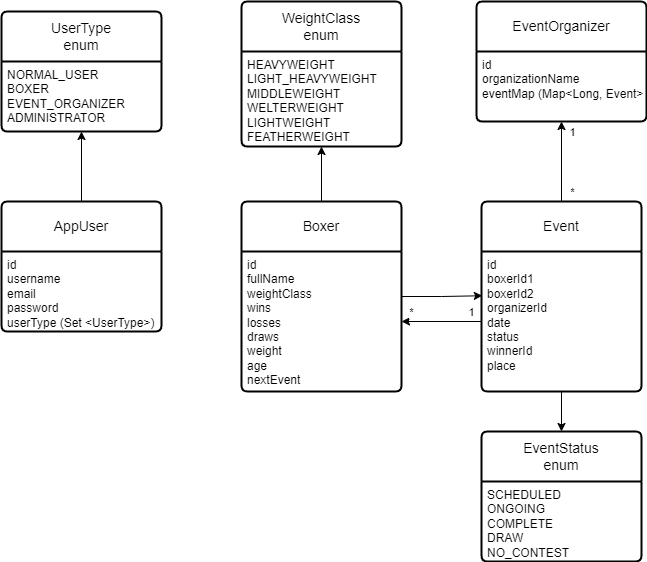

The diagram above was exported from draw.io. Its source (the exported page's mxGraphModel, read from the mxfile embedded in the PNG):
<mxGraphModel dx="2245" dy="622" grid="1" gridSize="10" guides="1" tooltips="1" connect="1" arrows="1" fold="1" page="1" pageScale="1" pageWidth="850" pageHeight="1100" math="0" shadow="0">
  <root>
    <mxCell id="0" />
    <mxCell id="1" parent="0" />
    <mxCell id="LVBYJsmcTYEXKQyN5NQk-95" style="edgeStyle=orthogonalEdgeStyle;rounded=0;orthogonalLoop=1;jettySize=auto;html=1;entryX=0.5;entryY=1;entryDx=0;entryDy=0;" edge="1" parent="1" source="LVBYJsmcTYEXKQyN5NQk-68" target="LVBYJsmcTYEXKQyN5NQk-83">
      <mxGeometry relative="1" as="geometry" />
    </mxCell>
    <mxCell id="LVBYJsmcTYEXKQyN5NQk-68" value="AppUser" style="swimlane;childLayout=stackLayout;horizontal=1;startSize=50;horizontalStack=0;rounded=1;fontSize=14;fontStyle=0;strokeWidth=2;resizeParent=0;resizeLast=1;shadow=0;dashed=0;align=center;arcSize=4;whiteSpace=wrap;html=1;" vertex="1" parent="1">
      <mxGeometry y="280" width="160" height="130" as="geometry" />
    </mxCell>
    <mxCell id="LVBYJsmcTYEXKQyN5NQk-69" value="id&lt;div&gt;username&lt;/div&gt;&lt;div&gt;email&lt;/div&gt;&lt;div&gt;password&lt;/div&gt;&lt;div&gt;userType (Set &amp;lt;UserType&amp;gt;)&lt;/div&gt;" style="align=left;strokeColor=none;fillColor=none;spacingLeft=4;fontSize=12;verticalAlign=top;resizable=0;rotatable=0;part=1;html=1;" vertex="1" parent="LVBYJsmcTYEXKQyN5NQk-68">
      <mxGeometry y="50" width="160" height="80" as="geometry" />
    </mxCell>
    <mxCell id="LVBYJsmcTYEXKQyN5NQk-96" style="edgeStyle=orthogonalEdgeStyle;rounded=0;orthogonalLoop=1;jettySize=auto;html=1;entryX=0.5;entryY=1;entryDx=0;entryDy=0;" edge="1" parent="1" source="LVBYJsmcTYEXKQyN5NQk-70" target="LVBYJsmcTYEXKQyN5NQk-85">
      <mxGeometry relative="1" as="geometry" />
    </mxCell>
    <mxCell id="LVBYJsmcTYEXKQyN5NQk-70" value="Boxer" style="swimlane;childLayout=stackLayout;horizontal=1;startSize=50;horizontalStack=0;rounded=1;fontSize=14;fontStyle=0;strokeWidth=2;resizeParent=0;resizeLast=1;shadow=0;dashed=0;align=center;arcSize=4;whiteSpace=wrap;html=1;" vertex="1" parent="1">
      <mxGeometry x="240" y="280" width="160" height="190" as="geometry" />
    </mxCell>
    <mxCell id="LVBYJsmcTYEXKQyN5NQk-71" value="id&lt;div&gt;fullName&lt;/div&gt;&lt;div&gt;weightClass&lt;/div&gt;&lt;div&gt;wins&lt;/div&gt;&lt;div&gt;losses&lt;/div&gt;&lt;div&gt;draws&lt;/div&gt;&lt;div&gt;weight&lt;/div&gt;&lt;div&gt;age&lt;/div&gt;&lt;div&gt;nextEvent&lt;/div&gt;" style="align=left;strokeColor=none;fillColor=none;spacingLeft=4;fontSize=12;verticalAlign=top;resizable=0;rotatable=0;part=1;html=1;" vertex="1" parent="LVBYJsmcTYEXKQyN5NQk-70">
      <mxGeometry y="50" width="160" height="140" as="geometry" />
    </mxCell>
    <mxCell id="LVBYJsmcTYEXKQyN5NQk-92" style="edgeStyle=orthogonalEdgeStyle;rounded=0;orthogonalLoop=1;jettySize=auto;html=1;" edge="1" parent="1" source="LVBYJsmcTYEXKQyN5NQk-76" target="LVBYJsmcTYEXKQyN5NQk-79">
      <mxGeometry relative="1" as="geometry" />
    </mxCell>
    <mxCell id="LVBYJsmcTYEXKQyN5NQk-93" value="1" style="edgeLabel;html=1;align=center;verticalAlign=middle;resizable=0;points=[];" vertex="1" connectable="0" parent="LVBYJsmcTYEXKQyN5NQk-92">
      <mxGeometry x="-0.219" y="-2" relative="1" as="geometry">
        <mxPoint x="8" y="-39" as="offset" />
      </mxGeometry>
    </mxCell>
    <mxCell id="LVBYJsmcTYEXKQyN5NQk-94" value="*" style="edgeLabel;html=1;align=center;verticalAlign=middle;resizable=0;points=[];" vertex="1" connectable="0" parent="LVBYJsmcTYEXKQyN5NQk-92">
      <mxGeometry x="-0.081" y="1" relative="1" as="geometry">
        <mxPoint x="11" y="27" as="offset" />
      </mxGeometry>
    </mxCell>
    <mxCell id="LVBYJsmcTYEXKQyN5NQk-76" value="Event" style="swimlane;childLayout=stackLayout;horizontal=1;startSize=50;horizontalStack=0;rounded=1;fontSize=14;fontStyle=0;strokeWidth=2;resizeParent=0;resizeLast=1;shadow=0;dashed=0;align=center;arcSize=4;whiteSpace=wrap;html=1;" vertex="1" parent="1">
      <mxGeometry x="480" y="280" width="160" height="190" as="geometry" />
    </mxCell>
    <mxCell id="LVBYJsmcTYEXKQyN5NQk-77" value="id&lt;div&gt;boxerId1&lt;/div&gt;&lt;div&gt;boxerId2&lt;/div&gt;&lt;div&gt;organizerId&lt;/div&gt;&lt;div&gt;date&lt;/div&gt;&lt;div&gt;status&lt;/div&gt;&lt;div&gt;winnerId&lt;/div&gt;&lt;div&gt;place&lt;/div&gt;" style="align=left;strokeColor=none;fillColor=none;spacingLeft=4;fontSize=12;verticalAlign=top;resizable=0;rotatable=0;part=1;html=1;" vertex="1" parent="LVBYJsmcTYEXKQyN5NQk-76">
      <mxGeometry y="50" width="160" height="140" as="geometry" />
    </mxCell>
    <mxCell id="LVBYJsmcTYEXKQyN5NQk-78" value="EventOrganizer" style="swimlane;childLayout=stackLayout;horizontal=1;startSize=50;horizontalStack=0;rounded=1;fontSize=14;fontStyle=0;strokeWidth=2;resizeParent=0;resizeLast=1;shadow=0;dashed=0;align=center;arcSize=4;whiteSpace=wrap;html=1;" vertex="1" parent="1">
      <mxGeometry x="475" y="80" width="170" height="120" as="geometry" />
    </mxCell>
    <mxCell id="LVBYJsmcTYEXKQyN5NQk-79" value="id&lt;div&gt;organizationName&lt;/div&gt;&lt;div&gt;eventMap (Map&amp;lt;Long, Event&amp;gt;&lt;/div&gt;" style="align=left;strokeColor=none;fillColor=none;spacingLeft=4;fontSize=12;verticalAlign=top;resizable=0;rotatable=0;part=1;html=1;" vertex="1" parent="LVBYJsmcTYEXKQyN5NQk-78">
      <mxGeometry y="50" width="170" height="70" as="geometry" />
    </mxCell>
    <mxCell id="LVBYJsmcTYEXKQyN5NQk-80" value="EventStatus&lt;div&gt;enum&lt;/div&gt;" style="swimlane;childLayout=stackLayout;horizontal=1;startSize=50;horizontalStack=0;rounded=1;fontSize=14;fontStyle=0;strokeWidth=2;resizeParent=0;resizeLast=1;shadow=0;dashed=0;align=center;arcSize=4;whiteSpace=wrap;html=1;" vertex="1" parent="1">
      <mxGeometry x="480" y="510" width="160" height="130" as="geometry" />
    </mxCell>
    <mxCell id="LVBYJsmcTYEXKQyN5NQk-81" value="SCHEDULED&lt;div&gt;ONGOING&lt;/div&gt;&lt;div&gt;COMPLETE&lt;/div&gt;&lt;div&gt;DRAW&lt;/div&gt;&lt;div&gt;NO_CONTEST&lt;/div&gt;" style="align=left;strokeColor=none;fillColor=none;spacingLeft=4;fontSize=12;verticalAlign=top;resizable=0;rotatable=0;part=1;html=1;" vertex="1" parent="LVBYJsmcTYEXKQyN5NQk-80">
      <mxGeometry y="50" width="160" height="80" as="geometry" />
    </mxCell>
    <mxCell id="LVBYJsmcTYEXKQyN5NQk-82" value="UserType&lt;div&gt;enum&lt;/div&gt;" style="swimlane;childLayout=stackLayout;horizontal=1;startSize=50;horizontalStack=0;rounded=1;fontSize=14;fontStyle=0;strokeWidth=2;resizeParent=0;resizeLast=1;shadow=0;dashed=0;align=center;arcSize=4;whiteSpace=wrap;html=1;" vertex="1" parent="1">
      <mxGeometry y="90" width="160" height="120" as="geometry" />
    </mxCell>
    <mxCell id="LVBYJsmcTYEXKQyN5NQk-83" value="NORMAL_USER&lt;div&gt;BOXER&lt;br&gt;EVENT_ORGANIZER&lt;br&gt;ADMINISTRATOR&lt;/div&gt;" style="align=left;strokeColor=none;fillColor=none;spacingLeft=4;fontSize=12;verticalAlign=top;resizable=0;rotatable=0;part=1;html=1;" vertex="1" parent="LVBYJsmcTYEXKQyN5NQk-82">
      <mxGeometry y="50" width="160" height="70" as="geometry" />
    </mxCell>
    <mxCell id="LVBYJsmcTYEXKQyN5NQk-84" value="WeightClass&lt;div&gt;enum&lt;/div&gt;" style="swimlane;childLayout=stackLayout;horizontal=1;startSize=50;horizontalStack=0;rounded=1;fontSize=14;fontStyle=0;strokeWidth=2;resizeParent=0;resizeLast=1;shadow=0;dashed=0;align=center;arcSize=4;whiteSpace=wrap;html=1;" vertex="1" parent="1">
      <mxGeometry x="240" y="80" width="160" height="145" as="geometry" />
    </mxCell>
    <mxCell id="LVBYJsmcTYEXKQyN5NQk-85" value="HEAVYWEIGHT&lt;div&gt;LIGHT_HEAVYWEIGHT&lt;/div&gt;&lt;div&gt;MIDDLEWEIGHT&lt;/div&gt;&lt;div&gt;WELTERWEIGHT&lt;/div&gt;&lt;div&gt;LIGHTWEIGHT&lt;/div&gt;&lt;div&gt;FEATHERWEIGHT&lt;/div&gt;" style="align=left;strokeColor=none;fillColor=none;spacingLeft=4;fontSize=12;verticalAlign=top;resizable=0;rotatable=0;part=1;html=1;" vertex="1" parent="LVBYJsmcTYEXKQyN5NQk-84">
      <mxGeometry y="50" width="160" height="95" as="geometry" />
    </mxCell>
    <mxCell id="LVBYJsmcTYEXKQyN5NQk-86" style="edgeStyle=orthogonalEdgeStyle;rounded=0;orthogonalLoop=1;jettySize=auto;html=1;entryX=0.005;entryY=0.316;entryDx=0;entryDy=0;entryPerimeter=0;" edge="1" parent="1" source="LVBYJsmcTYEXKQyN5NQk-70" target="LVBYJsmcTYEXKQyN5NQk-77">
      <mxGeometry relative="1" as="geometry" />
    </mxCell>
    <mxCell id="LVBYJsmcTYEXKQyN5NQk-89" style="edgeStyle=orthogonalEdgeStyle;rounded=0;orthogonalLoop=1;jettySize=auto;html=1;entryX=1;entryY=0.5;entryDx=0;entryDy=0;" edge="1" parent="1" source="LVBYJsmcTYEXKQyN5NQk-77" target="LVBYJsmcTYEXKQyN5NQk-71">
      <mxGeometry relative="1" as="geometry" />
    </mxCell>
    <mxCell id="LVBYJsmcTYEXKQyN5NQk-90" value="1" style="edgeLabel;html=1;align=center;verticalAlign=middle;resizable=0;points=[];" vertex="1" connectable="0" parent="LVBYJsmcTYEXKQyN5NQk-89">
      <mxGeometry x="-0.3107" relative="1" as="geometry">
        <mxPoint x="17" y="-10" as="offset" />
      </mxGeometry>
    </mxCell>
    <mxCell id="LVBYJsmcTYEXKQyN5NQk-91" value="*" style="edgeLabel;html=1;align=center;verticalAlign=middle;resizable=0;points=[];" vertex="1" connectable="0" parent="LVBYJsmcTYEXKQyN5NQk-89">
      <mxGeometry x="-0.1107" y="1" relative="1" as="geometry">
        <mxPoint x="-35" y="-11" as="offset" />
      </mxGeometry>
    </mxCell>
    <mxCell id="LVBYJsmcTYEXKQyN5NQk-97" style="edgeStyle=orthogonalEdgeStyle;rounded=0;orthogonalLoop=1;jettySize=auto;html=1;entryX=0.5;entryY=0;entryDx=0;entryDy=0;" edge="1" parent="1" source="LVBYJsmcTYEXKQyN5NQk-77" target="LVBYJsmcTYEXKQyN5NQk-80">
      <mxGeometry relative="1" as="geometry" />
    </mxCell>
  </root>
</mxGraphModel>